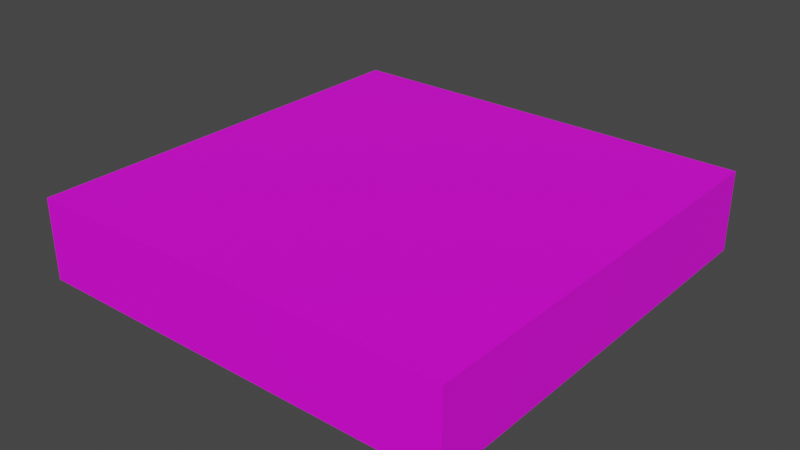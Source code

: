 # Source: trap_door_top.blend  (saved by Blender 4.1.24; exported with 4.5.12 LTS)
import bpy
from mathutils import Matrix  # noqa: F401  (used for matrix-valued properties, if any)

bpy.ops.wm.read_factory_settings(use_empty=True)
scene = bpy.context.scene
scene.name = 'Scene'

# ---- collections
col_collection = bpy.data.collections.new('Collection'); scene.collection.children.link(col_collection)
col_export = bpy.data.collections.new('Export'); scene.collection.children.link(col_export)

# ---- images (referenced by path relative to the original .blend; pixels are not part of the script)
import os
ASSET_DIR = os.environ.get("B2B_ASSET_DIR", "")  # directory of the original .blend (textures are referenced by path, not embedded)
HERE = os.path.dirname(os.path.abspath(__file__))  # packed textures are extracted next to this script under _unpacked/

def load_image(name, relpath, width, height, colorspace="sRGB"):
    """Load a texture the original file referenced (path relative to the .blend, or extracted next to this script)."""
    p = next((c for c in (os.path.join(HERE, relpath), os.path.join(ASSET_DIR, relpath)) if relpath and os.path.exists(c)), "")
    if p:
        img = bpy.data.images.load(p, check_existing=True)
        img.name = name
    else:  # same state as the original file: an image datablock whose file is absent (Cycles renders it pink)
        img = bpy.data.images.new(name, width, height)
        img.source = "FILE"
        img.filepath = "//" + (relpath or name)
    img.colorspace_settings.name = colorspace
    return img
img_oak_trapdoor_png = load_image('oak_trapdoor.png', 'oak_trapdoor.png', 1024, 1024, 'sRGB')

# ---- materials (node trees are filled in below, after node groups)
mat_base = bpy.data.materials.new('base')
mat_base.use_transparent_shadow = False

# ---- material node trees
mat_base.use_nodes = True; mat_base.node_tree.nodes.clear()
_N = mat_base.node_tree.nodes; _L = mat_base.node_tree.links
n0 = _N.new('ShaderNodeBsdfPrincipled'); n0.name = 'Principled BSDF'; n0.location = (10, 300)
n0.distribution = 'GGX'
n0.subsurface_method = 'RANDOM_WALK_SKIN'
n0.inputs[3].default_value = 1.45
n0.inputs[27].default_value = (0.0, 0.0, 0.0, 1.0)
n0.inputs[28].default_value = 1.0
n1 = _N.new('ShaderNodeOutputMaterial'); n1.name = 'Material Output'; n1.location = (300, 300)
n2 = _N.new('ShaderNodeTexImage'); n2.name = 'Image Texture'; n2.location = (-280, 280)
n2.image = img_oak_trapdoor_png
n2.interpolation = 'Closest'
_L.new(n0.outputs[0], n1.inputs[0])
_L.new(n2.outputs[0], n0.inputs[0])
_L.new(n2.outputs[1], n0.inputs[4])
n1.is_active_output = True

# ---- world
world_world = bpy.data.worlds.new('World'); scene.world = world_world
world_world.use_nodes = True; world_world.node_tree.nodes.clear()
_N = world_world.node_tree.nodes; _L = world_world.node_tree.links
n0 = _N.new('ShaderNodeOutputWorld'); n0.name = 'World Output'; n0.location = (300, 300)
n1 = _N.new('ShaderNodeBackground'); n1.name = 'Background'; n1.location = (10, 300)
n1.inputs[0].default_value = (0.05088, 0.05088, 0.05088, 1.0)
_L.new(n1.outputs[0], n0.inputs[0])
n0.is_active_output = True
world_world.color = (0.05088, 0.05088, 0.05088)
world_world.use_sun_shadow = False
world_world.sun_shadow_jitter_overblur = 0.0

# ---- meshes
me_cube = bpy.data.meshes.new('Cube')
me_cube.from_pydata([(-0.5, -0.5, -0.1875), (-0.5, -0.5, 0.0), (-0.5, 0.5, -0.1875), (-0.5, 0.5, 0.0), (0.5, -0.5, -0.1875), (0.5, -0.5, 0.0), (0.5, 0.5, -0.1875), (0.5, 0.5, 0.0)], [], [(0, 1, 3, 2), (2, 3, 7, 6), (6, 7, 5, 4), (4, 5, 1, 0), (2, 6, 4, 0), (7, 3, 1, 5)])
_uv = me_cube.uv_layers.new(name='UVMap')
_uv.uv.foreach_set('vector', [0.0, 0.0, 0.1875, 0.0, 0.1875, 1.0, 0.0, 1.0, 0.0, 1.0, 0.0, 0.8125, 1.0, 0.8125, 1.0, 1.0, 1.0, 1.0, 0.8125, 1.0, 0.8125, 0.0, 1.0, 0.0, 1.0, 0.0, 1.0, 0.1875, 0.0, 0.1875, 0.0, 0.0, 0.0, 0.0, 1.0, 0.0, 1.0, 1.0, 0.0, 1.0, 0.0, 0.0, 1.0, 0.0, 1.0, 1.0, 0.0, 1.0])
me_cube.materials.append(mat_base)
me_cube.update()
arm_armature_001 = bpy.data.armatures.new('Armature.001')  # bones are not reproduced

# ---- objects
ob_door = bpy.data.objects.new('door', me_cube)
ob_armature = bpy.data.objects.new('Armature', arm_armature_001)

# ---- transforms, parenting, visibility, modifiers, constraints
ob_door.parent = ob_armature
ob_door.location = (0.0, 0.0, 1.0)
_vg = ob_door.vertex_groups.new(name='door')
_vg.add([0, 1, 2, 3, 4, 5, 6, 7], 1.0, 'REPLACE')
_m = ob_door.modifiers.new('Armature', 'ARMATURE')
_m.object = ob_armature
ob_armature.location = (0.0, 0.0, 0.0)

# ---- collection membership
col_collection.objects.link(ob_door)
col_collection.objects.link(ob_armature)

# ---- scene / render settings (as saved in the file)
scene.frame_start = 1; scene.frame_end = 250; scene.frame_set(1)
scene.render.engine = 'BLENDER_EEVEE_NEXT'
scene.cycles.sampling_pattern = 'TABULATED_SOBOL'
scene.eevee.ray_tracing_options.trace_max_roughness = 0.0
scene.view_settings.view_transform = 'Filmic'
bpy.context.view_layer.update()

# ---- added for rendering (the .blend has no active camera and no usable light): camera, sun
cam_auto = bpy.data.cameras.new('AutoCamera')
cam_auto.lens = 50.0
cam_auto.sensor_width = 36.0
cam_auto.clip_end = 1000.0
ob_auto_camera = bpy.data.objects.new('AutoCamera', cam_auto)
scene.collection.objects.link(ob_auto_camera)
ob_auto_camera.location = (1.31992, -1.5839, 1.96218)
ob_auto_camera.rotation_euler = (1.09748, -7.21219e-08, 0.694738)
scene.camera = ob_auto_camera
light_auto_sun = bpy.data.lights.new('AutoSun', 'SUN')
light_auto_sun.energy = 3.0
light_auto_sun.angle = 0.0523599
ob_auto_sun = bpy.data.objects.new('AutoSun', light_auto_sun)
scene.collection.objects.link(ob_auto_sun)
ob_auto_sun.rotation_euler = (0.872665, 0.174533, 0.523599)
bpy.context.view_layer.update()

